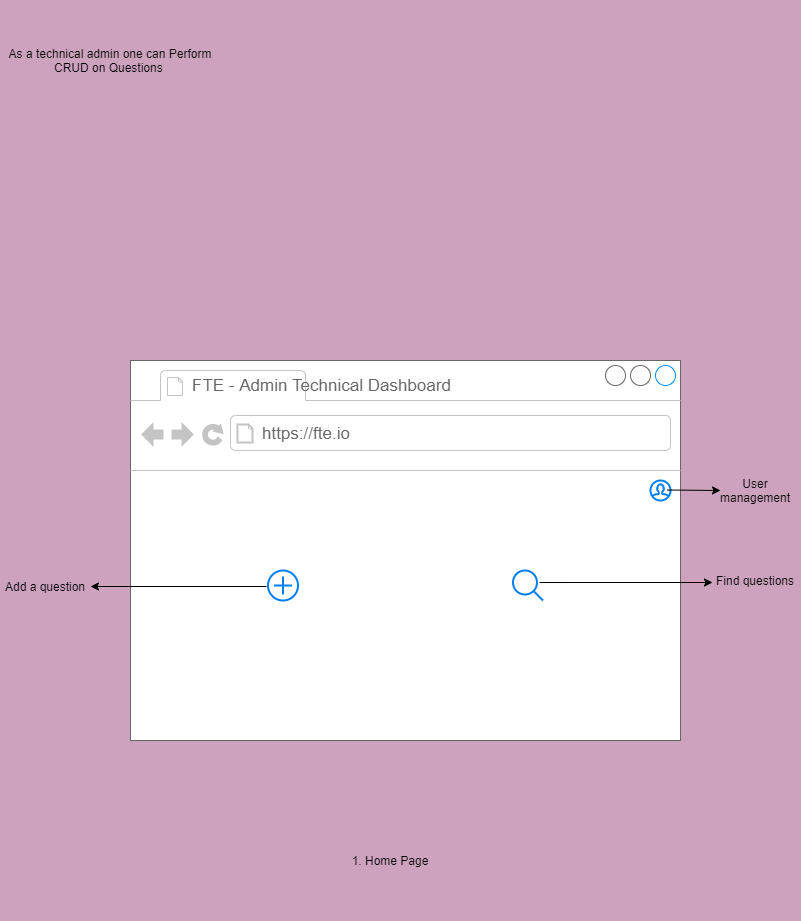

The diagram above was exported from draw.io. Its source (the exported page's mxGraphModel, read from the mxfile embedded in the PNG):
<mxGraphModel dx="1422" dy="738" grid="1" gridSize="10" guides="1" tooltips="1" connect="1" arrows="1" fold="1" page="1" pageScale="1" pageWidth="850" pageHeight="1100" background="#CDA2BE" math="0" shadow="0">
  <root>
    <mxCell id="0" />
    <mxCell id="1" parent="0" />
    <mxCell id="Vandz-rigStQa3_Kqntl-2" value="" style="strokeWidth=1;shadow=0;dashed=0;align=center;html=1;shape=mxgraph.mockup.containers.browserWindow;rSize=0;strokeColor=#666666;strokeColor2=#008cff;strokeColor3=#c4c4c4;mainText=,;recursiveResize=0;" parent="1" vertex="1">
      <mxGeometry x="140" y="360" width="550" height="380" as="geometry" />
    </mxCell>
    <mxCell id="Vandz-rigStQa3_Kqntl-3" value="FTE - Admin Technical Dashboard" style="strokeWidth=1;shadow=0;dashed=0;align=center;html=1;shape=mxgraph.mockup.containers.anchor;fontSize=17;fontColor=#666666;align=left;" parent="Vandz-rigStQa3_Kqntl-2" vertex="1">
      <mxGeometry x="60" y="12" width="230" height="26" as="geometry" />
    </mxCell>
    <mxCell id="Vandz-rigStQa3_Kqntl-4" value="https://fte.io" style="strokeWidth=1;shadow=0;dashed=0;align=center;html=1;shape=mxgraph.mockup.containers.anchor;rSize=0;fontSize=17;fontColor=#666666;align=left;" parent="Vandz-rigStQa3_Kqntl-2" vertex="1">
      <mxGeometry x="130" y="60" width="250" height="26" as="geometry" />
    </mxCell>
    <mxCell id="Vandz-rigStQa3_Kqntl-11" value="" style="html=1;verticalLabelPosition=bottom;align=center;labelBackgroundColor=#ffffff;verticalAlign=top;strokeWidth=2;strokeColor=#0080F0;shadow=0;dashed=0;shape=mxgraph.ios7.icons.looking_glass;" parent="Vandz-rigStQa3_Kqntl-2" vertex="1">
      <mxGeometry x="382.5" y="210" width="30" height="30" as="geometry" />
    </mxCell>
    <mxCell id="Vandz-rigStQa3_Kqntl-12" value="" style="html=1;verticalLabelPosition=bottom;align=center;labelBackgroundColor=#ffffff;verticalAlign=top;strokeWidth=2;strokeColor=#0080F0;shadow=0;dashed=0;shape=mxgraph.ios7.icons.add;" parent="Vandz-rigStQa3_Kqntl-2" vertex="1">
      <mxGeometry x="137.5" y="210" width="30" height="30" as="geometry" />
    </mxCell>
    <mxCell id="Vandz-rigStQa3_Kqntl-13" value="" style="html=1;verticalLabelPosition=bottom;align=center;labelBackgroundColor=#ffffff;verticalAlign=top;strokeWidth=2;strokeColor=#0080F0;shadow=0;dashed=0;shape=mxgraph.ios7.icons.user;" parent="Vandz-rigStQa3_Kqntl-2" vertex="1">
      <mxGeometry x="520" y="120" width="20" height="20" as="geometry" />
    </mxCell>
    <mxCell id="Vandz-rigStQa3_Kqntl-9" value="As a technical admin one can Perform CRUD on Questions&amp;nbsp;" style="text;html=1;strokeColor=none;fillColor=none;align=center;verticalAlign=middle;whiteSpace=wrap;rounded=0;" parent="1" vertex="1">
      <mxGeometry x="10" width="220" height="120" as="geometry" />
    </mxCell>
    <mxCell id="Vandz-rigStQa3_Kqntl-14" value="Add a question" style="text;html=1;strokeColor=none;fillColor=none;align=center;verticalAlign=middle;whiteSpace=wrap;rounded=0;" parent="1" vertex="1">
      <mxGeometry x="10" y="566" width="90" height="40" as="geometry" />
    </mxCell>
    <mxCell id="Vandz-rigStQa3_Kqntl-15" value="" style="endArrow=classic;html=1;entryX=1;entryY=0.5;entryDx=0;entryDy=0;" parent="1" edge="1">
      <mxGeometry width="50" height="50" relative="1" as="geometry">
        <mxPoint x="276" y="586" as="sourcePoint" />
        <mxPoint x="100" y="586" as="targetPoint" />
      </mxGeometry>
    </mxCell>
    <mxCell id="Vandz-rigStQa3_Kqntl-16" value="" style="endArrow=classic;html=1;exitX=0.817;exitY=0.567;exitDx=0;exitDy=0;exitPerimeter=0;" parent="1" edge="1">
      <mxGeometry width="50" height="50" relative="1" as="geometry">
        <mxPoint x="549.01" y="582.01" as="sourcePoint" />
        <mxPoint x="722" y="582" as="targetPoint" />
      </mxGeometry>
    </mxCell>
    <mxCell id="Vandz-rigStQa3_Kqntl-17" value="Find questions" style="text;html=1;strokeColor=none;fillColor=none;align=center;verticalAlign=middle;whiteSpace=wrap;rounded=0;" parent="1" vertex="1">
      <mxGeometry x="720" y="560" width="90" height="40" as="geometry" />
    </mxCell>
    <mxCell id="Vandz-rigStQa3_Kqntl-18" value="User management" style="text;html=1;strokeColor=none;fillColor=none;align=center;verticalAlign=middle;whiteSpace=wrap;rounded=0;" parent="1" vertex="1">
      <mxGeometry x="720" y="470" width="90" height="40" as="geometry" />
    </mxCell>
    <mxCell id="Vandz-rigStQa3_Kqntl-19" value="" style="endArrow=classic;html=1;exitX=0.817;exitY=0.567;exitDx=0;exitDy=0;exitPerimeter=0;" parent="1" edge="1">
      <mxGeometry width="50" height="50" relative="1" as="geometry">
        <mxPoint x="677" y="489.51" as="sourcePoint" />
        <mxPoint x="730" y="490" as="targetPoint" />
      </mxGeometry>
    </mxCell>
    <mxCell id="Vandz-rigStQa3_Kqntl-20" value="1. Home Page" style="text;html=1;strokeColor=none;fillColor=none;align=center;verticalAlign=middle;whiteSpace=wrap;rounded=0;" parent="1" vertex="1">
      <mxGeometry x="290" y="800" width="220" height="120" as="geometry" />
    </mxCell>
  </root>
</mxGraphModel>